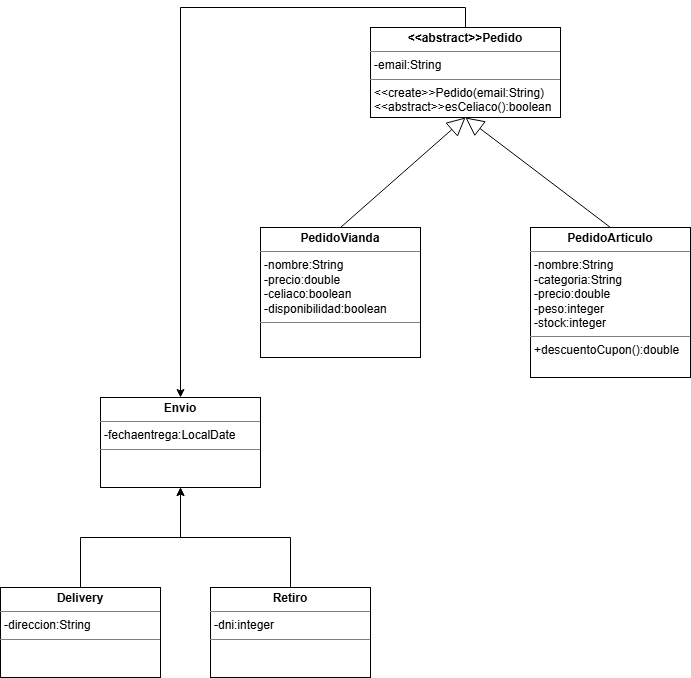

The diagram above was exported from draw.io. Its source (the exported page's mxGraphModel, read from the mxfile embedded in the PNG):
<mxGraphModel dx="1426" dy="1849" grid="1" gridSize="10" guides="1" tooltips="1" connect="1" arrows="1" fold="1" page="1" pageScale="1" pageWidth="850" pageHeight="1100" math="0" shadow="0">
  <root>
    <mxCell id="0" />
    <mxCell id="1" parent="0" />
    <mxCell id="2JRf62lCCGfWRGKAgKV7-17" style="edgeStyle=orthogonalEdgeStyle;rounded=0;orthogonalLoop=1;jettySize=auto;html=1;exitX=0.5;exitY=0;exitDx=0;exitDy=0;entryX=0.5;entryY=1;entryDx=0;entryDy=0;" parent="1" source="2JRf62lCCGfWRGKAgKV7-1" target="2JRf62lCCGfWRGKAgKV7-6" edge="1">
      <mxGeometry relative="1" as="geometry" />
    </mxCell>
    <mxCell id="2JRf62lCCGfWRGKAgKV7-1" value="&lt;p style=&quot;margin:0px;margin-top:4px;text-align:center;&quot;&gt;&lt;b&gt;Retiro&lt;/b&gt;&lt;/p&gt;&lt;hr size=&quot;1&quot; style=&quot;border-style:solid;&quot;&gt;&lt;p style=&quot;margin:0px;margin-left:4px;&quot;&gt;-dni:integer&lt;/p&gt;&lt;hr size=&quot;1&quot; style=&quot;border-style:solid;&quot;&gt;&lt;p style=&quot;margin:0px;margin-left:4px;&quot;&gt;&lt;br&gt;&lt;/p&gt;" style="verticalAlign=top;align=left;overflow=fill;html=1;whiteSpace=wrap;" parent="1" vertex="1">
      <mxGeometry x="250" y="550" width="160" height="90" as="geometry" />
    </mxCell>
    <mxCell id="2JRf62lCCGfWRGKAgKV7-2" value="&lt;p style=&quot;margin:0px;margin-top:4px;text-align:center;&quot;&gt;&lt;b&gt;PedidoArticulo&lt;/b&gt;&lt;/p&gt;&lt;hr size=&quot;1&quot; style=&quot;border-style:solid;&quot;&gt;&lt;p style=&quot;margin:0px;margin-left:4px;&quot;&gt;-nombre:String&lt;/p&gt;&lt;p style=&quot;margin:0px;margin-left:4px;&quot;&gt;-categoria:String&lt;/p&gt;&lt;p style=&quot;margin:0px;margin-left:4px;&quot;&gt;-precio:double&lt;/p&gt;&lt;p style=&quot;margin:0px;margin-left:4px;&quot;&gt;-peso:integer&lt;/p&gt;&lt;p style=&quot;margin:0px;margin-left:4px;&quot;&gt;-stock:integer&lt;/p&gt;&lt;hr size=&quot;1&quot; style=&quot;border-style:solid;&quot;&gt;&lt;p style=&quot;margin:0px;margin-left:4px;&quot;&gt;+descuentoCupon():double&lt;/p&gt;" style="verticalAlign=top;align=left;overflow=fill;html=1;whiteSpace=wrap;" parent="1" vertex="1">
      <mxGeometry x="570" y="190" width="160" height="150" as="geometry" />
    </mxCell>
    <mxCell id="2JRf62lCCGfWRGKAgKV7-3" value="&lt;p style=&quot;margin:0px;margin-top:4px;text-align:center;&quot;&gt;&lt;b&gt;PedidoVianda&lt;/b&gt;&lt;/p&gt;&lt;hr size=&quot;1&quot; style=&quot;border-style:solid;&quot;&gt;&lt;p style=&quot;margin:0px;margin-left:4px;&quot;&gt;-nombre:String&lt;/p&gt;&lt;p style=&quot;margin:0px;margin-left:4px;&quot;&gt;-precio:double&lt;/p&gt;&lt;p style=&quot;margin:0px;margin-left:4px;&quot;&gt;-celiaco:boolean&lt;/p&gt;&lt;p style=&quot;margin:0px;margin-left:4px;&quot;&gt;-disponibilidad:boolean&lt;/p&gt;&lt;hr size=&quot;1&quot; style=&quot;border-style:solid;&quot;&gt;&lt;p style=&quot;margin:0px;margin-left:4px;&quot;&gt;&lt;br&gt;&lt;/p&gt;" style="verticalAlign=top;align=left;overflow=fill;html=1;whiteSpace=wrap;" parent="1" vertex="1">
      <mxGeometry x="300" y="190" width="160" height="130" as="geometry" />
    </mxCell>
    <mxCell id="2JRf62lCCGfWRGKAgKV7-11" style="edgeStyle=orthogonalEdgeStyle;rounded=0;orthogonalLoop=1;jettySize=auto;html=1;exitX=0.5;exitY=0;exitDx=0;exitDy=0;entryX=0.5;entryY=0;entryDx=0;entryDy=0;" parent="1" source="2JRf62lCCGfWRGKAgKV7-4" target="2JRf62lCCGfWRGKAgKV7-6" edge="1">
      <mxGeometry relative="1" as="geometry" />
    </mxCell>
    <mxCell id="2JRf62lCCGfWRGKAgKV7-4" value="&lt;p style=&quot;margin:0px;margin-top:4px;text-align:center;&quot;&gt;&lt;b&gt;&amp;lt;&amp;lt;abstract&amp;gt;&amp;gt;Pedido&lt;/b&gt;&lt;/p&gt;&lt;hr size=&quot;1&quot; style=&quot;border-style:solid;&quot;&gt;&lt;p style=&quot;margin:0px;margin-left:4px;&quot;&gt;-email:String&lt;/p&gt;&lt;hr size=&quot;1&quot; style=&quot;border-style:solid;&quot;&gt;&lt;p style=&quot;margin:0px;margin-left:4px;&quot;&gt;&amp;lt;&amp;lt;create&amp;gt;&amp;gt;Pedido(email:String)&lt;/p&gt;&lt;p style=&quot;margin:0px;margin-left:4px;&quot;&gt;&amp;lt;&amp;lt;abstract&amp;gt;&amp;gt;esCeliaco():boolean&lt;/p&gt;" style="verticalAlign=top;align=left;overflow=fill;html=1;whiteSpace=wrap;" parent="1" vertex="1">
      <mxGeometry x="410" y="-10" width="190" height="90" as="geometry" />
    </mxCell>
    <mxCell id="2JRf62lCCGfWRGKAgKV7-15" style="edgeStyle=orthogonalEdgeStyle;rounded=0;orthogonalLoop=1;jettySize=auto;html=1;exitX=0.5;exitY=0;exitDx=0;exitDy=0;entryX=0.5;entryY=1;entryDx=0;entryDy=0;" parent="1" source="2JRf62lCCGfWRGKAgKV7-5" target="2JRf62lCCGfWRGKAgKV7-6" edge="1">
      <mxGeometry relative="1" as="geometry" />
    </mxCell>
    <mxCell id="2JRf62lCCGfWRGKAgKV7-5" value="&lt;p style=&quot;margin:0px;margin-top:4px;text-align:center;&quot;&gt;&lt;b&gt;Delivery&lt;/b&gt;&lt;/p&gt;&lt;hr size=&quot;1&quot; style=&quot;border-style:solid;&quot;&gt;&lt;p style=&quot;margin:0px;margin-left:4px;&quot;&gt;-direccion:String&lt;/p&gt;&lt;hr size=&quot;1&quot; style=&quot;border-style:solid;&quot;&gt;&lt;p style=&quot;margin:0px;margin-left:4px;&quot;&gt;&lt;br&gt;&lt;/p&gt;" style="verticalAlign=top;align=left;overflow=fill;html=1;whiteSpace=wrap;" parent="1" vertex="1">
      <mxGeometry x="40" y="550" width="160" height="90" as="geometry" />
    </mxCell>
    <mxCell id="2JRf62lCCGfWRGKAgKV7-6" value="&lt;p style=&quot;margin:0px;margin-top:4px;text-align:center;&quot;&gt;&lt;b&gt;Envio&lt;/b&gt;&lt;/p&gt;&lt;hr size=&quot;1&quot; style=&quot;border-style:solid;&quot;&gt;&lt;p style=&quot;margin:0px;margin-left:4px;&quot;&gt;-fechaentrega:LocalDate&lt;/p&gt;&lt;hr size=&quot;1&quot; style=&quot;border-style:solid;&quot;&gt;&lt;p style=&quot;margin:0px;margin-left:4px;&quot;&gt;&lt;br&gt;&lt;/p&gt;" style="verticalAlign=top;align=left;overflow=fill;html=1;whiteSpace=wrap;" parent="1" vertex="1">
      <mxGeometry x="140" y="360" width="160" height="90" as="geometry" />
    </mxCell>
    <mxCell id="2JRf62lCCGfWRGKAgKV7-24" value="" style="endArrow=block;endSize=16;endFill=0;html=1;rounded=0;exitX=0.5;exitY=0;exitDx=0;exitDy=0;entryX=0.5;entryY=1;entryDx=0;entryDy=0;" parent="1" source="2JRf62lCCGfWRGKAgKV7-3" target="2JRf62lCCGfWRGKAgKV7-4" edge="1">
      <mxGeometry width="160" relative="1" as="geometry">
        <mxPoint x="510" y="320" as="sourcePoint" />
        <mxPoint x="670" y="320" as="targetPoint" />
      </mxGeometry>
    </mxCell>
    <mxCell id="2JRf62lCCGfWRGKAgKV7-25" value="" style="endArrow=block;endSize=16;endFill=0;html=1;rounded=0;exitX=0.5;exitY=0;exitDx=0;exitDy=0;entryX=0.5;entryY=1;entryDx=0;entryDy=0;" parent="1" source="2JRf62lCCGfWRGKAgKV7-2" target="2JRf62lCCGfWRGKAgKV7-4" edge="1">
      <mxGeometry width="160" relative="1" as="geometry">
        <mxPoint x="510" y="320" as="sourcePoint" />
        <mxPoint x="670" y="320" as="targetPoint" />
      </mxGeometry>
    </mxCell>
  </root>
</mxGraphModel>